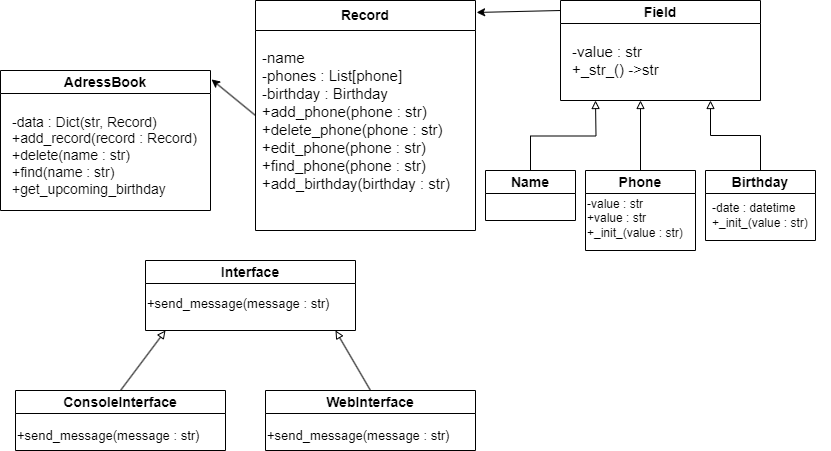

The diagram above was exported from draw.io. Its source (the exported page's mxGraphModel, read from the mxfile embedded in the PNG):
<mxGraphModel dx="1114" dy="613" grid="1" gridSize="10" guides="1" tooltips="1" connect="1" arrows="1" fold="1" page="1" pageScale="1" pageWidth="827" pageHeight="1169" math="0" shadow="0">
  <root>
    <mxCell id="0" />
    <mxCell id="1" parent="0" />
    <mxCell id="MJNUgDrHa1im1jLlccg_-9" value="&lt;font style=&quot;font-size: 14px;&quot;&gt;AdressBook&lt;/font&gt;" style="swimlane;whiteSpace=wrap;html=1;" vertex="1" parent="1">
      <mxGeometry x="5" y="80" width="210" height="140" as="geometry" />
    </mxCell>
    <mxCell id="MJNUgDrHa1im1jLlccg_-10" value="-data : Dict(str, Record)&lt;div style=&quot;font-size: 14px;&quot;&gt;+add_record(record : Record)&lt;/div&gt;&lt;div style=&quot;font-size: 14px;&quot;&gt;+delete(name : str)&lt;/div&gt;&lt;div style=&quot;font-size: 14px;&quot;&gt;+find(name : str)&lt;/div&gt;&lt;div style=&quot;font-size: 14px;&quot;&gt;+get_upcoming_birthday&lt;/div&gt;" style="text;html=1;align=left;verticalAlign=middle;resizable=0;points=[];autosize=1;strokeColor=none;fillColor=none;fontSize=14;" vertex="1" parent="MJNUgDrHa1im1jLlccg_-9">
      <mxGeometry x="10" y="35" width="210" height="100" as="geometry" />
    </mxCell>
    <mxCell id="MJNUgDrHa1im1jLlccg_-14" value="&lt;font style=&quot;font-size: 14px;&quot;&gt;Record&lt;/font&gt;" style="swimlane;whiteSpace=wrap;html=1;startSize=30;" vertex="1" parent="1">
      <mxGeometry x="260" y="10" width="220" height="230" as="geometry" />
    </mxCell>
    <mxCell id="MJNUgDrHa1im1jLlccg_-15" value="-name&lt;div style=&quot;font-size: 15px;&quot;&gt;-phones : List[phone]&lt;/div&gt;&lt;div style=&quot;font-size: 15px;&quot;&gt;-birthday : Birthday&lt;/div&gt;&lt;div style=&quot;font-size: 15px;&quot;&gt;+add_phone(phone : str)&lt;/div&gt;&lt;div style=&quot;font-size: 15px;&quot;&gt;+delete_phone(phone : str)&lt;/div&gt;&lt;div style=&quot;font-size: 15px;&quot;&gt;+edit_phone&lt;span style=&quot;background-color: initial; font-size: 15px;&quot;&gt;(phone : str)&lt;/span&gt;&lt;/div&gt;&lt;div style=&quot;font-size: 15px;&quot;&gt;&lt;span style=&quot;background-color: initial; font-size: 15px;&quot;&gt;+find_phone&lt;/span&gt;&lt;span style=&quot;background-color: initial; font-size: 15px;&quot;&gt;(phone : str)&lt;/span&gt;&lt;/div&gt;&lt;div style=&quot;font-size: 15px;&quot;&gt;&lt;span style=&quot;background-color: initial; font-size: 15px;&quot;&gt;+add_birthday&lt;/span&gt;&lt;span style=&quot;background-color: initial; font-size: 15px;&quot;&gt;(birthday : str)&lt;/span&gt;&lt;/div&gt;" style="text;html=1;align=left;verticalAlign=middle;resizable=0;points=[];autosize=1;strokeColor=none;fillColor=none;fontSize=15;" vertex="1" parent="MJNUgDrHa1im1jLlccg_-14">
      <mxGeometry x="5" y="40" width="210" height="160" as="geometry" />
    </mxCell>
    <mxCell id="MJNUgDrHa1im1jLlccg_-20" value="" style="edgeStyle=none;orthogonalLoop=1;jettySize=auto;html=1;rounded=0;exitX=0;exitY=0.5;exitDx=0;exitDy=0;entryX=1.005;entryY=0.064;entryDx=0;entryDy=0;entryPerimeter=0;" edge="1" parent="1" source="MJNUgDrHa1im1jLlccg_-14" target="MJNUgDrHa1im1jLlccg_-9">
      <mxGeometry width="100" relative="1" as="geometry">
        <mxPoint x="210" y="420" as="sourcePoint" />
        <mxPoint x="310" y="420" as="targetPoint" />
        <Array as="points" />
      </mxGeometry>
    </mxCell>
    <mxCell id="MJNUgDrHa1im1jLlccg_-24" value="&lt;font style=&quot;font-size: 14px;&quot;&gt;Field&lt;/font&gt;" style="swimlane;whiteSpace=wrap;html=1;" vertex="1" parent="1">
      <mxGeometry x="565" y="10" width="200" height="100" as="geometry" />
    </mxCell>
    <mxCell id="MJNUgDrHa1im1jLlccg_-25" value="&lt;font style=&quot;font-size: 15px;&quot;&gt;-value : str&lt;/font&gt;&lt;div style=&quot;font-size: 15px;&quot;&gt;&lt;font style=&quot;font-size: 15px;&quot;&gt;+_str_() -&amp;gt;str&lt;/font&gt;&lt;/div&gt;" style="text;html=1;align=left;verticalAlign=middle;resizable=0;points=[];autosize=1;strokeColor=none;fillColor=none;fontSize=16;" vertex="1" parent="MJNUgDrHa1im1jLlccg_-24">
      <mxGeometry x="10" y="35" width="110" height="50" as="geometry" />
    </mxCell>
    <mxCell id="MJNUgDrHa1im1jLlccg_-26" value="" style="endArrow=classic;html=1;rounded=0;entryX=1.005;entryY=0.052;entryDx=0;entryDy=0;entryPerimeter=0;exitX=0;exitY=0.1;exitDx=0;exitDy=0;exitPerimeter=0;" edge="1" parent="1" source="MJNUgDrHa1im1jLlccg_-24" target="MJNUgDrHa1im1jLlccg_-14">
      <mxGeometry width="50" height="50" relative="1" as="geometry">
        <mxPoint x="400" y="300" as="sourcePoint" />
        <mxPoint x="450" y="250" as="targetPoint" />
      </mxGeometry>
    </mxCell>
    <mxCell id="MJNUgDrHa1im1jLlccg_-27" value="&lt;font style=&quot;font-size: 14px;&quot;&gt;Interface&lt;/font&gt;" style="swimlane;whiteSpace=wrap;html=1;" vertex="1" parent="1">
      <mxGeometry x="150" y="270" width="210" height="70" as="geometry" />
    </mxCell>
    <mxCell id="MJNUgDrHa1im1jLlccg_-28" value="&lt;font style=&quot;font-size: 13px;&quot;&gt;+send_message(message : str)&lt;/font&gt;" style="text;html=1;align=left;verticalAlign=middle;resizable=0;points=[];autosize=1;strokeColor=none;fillColor=none;" vertex="1" parent="MJNUgDrHa1im1jLlccg_-27">
      <mxGeometry y="28" width="210" height="30" as="geometry" />
    </mxCell>
    <mxCell id="MJNUgDrHa1im1jLlccg_-29" value="&lt;font style=&quot;font-size: 14px;&quot;&gt;ConsoleInterface&lt;/font&gt;" style="swimlane;whiteSpace=wrap;html=1;" vertex="1" parent="1">
      <mxGeometry x="20" y="400" width="210" height="60" as="geometry" />
    </mxCell>
    <mxCell id="MJNUgDrHa1im1jLlccg_-30" value="+send_message(message : str)" style="text;html=1;align=left;verticalAlign=middle;resizable=0;points=[];autosize=1;strokeColor=none;fillColor=none;fontSize=13;" vertex="1" parent="MJNUgDrHa1im1jLlccg_-29">
      <mxGeometry y="30" width="210" height="30" as="geometry" />
    </mxCell>
    <mxCell id="MJNUgDrHa1im1jLlccg_-31" value="&lt;font style=&quot;font-size: 14px;&quot;&gt;WebInterface&lt;/font&gt;" style="swimlane;whiteSpace=wrap;html=1;" vertex="1" parent="1">
      <mxGeometry x="270" y="400" width="210" height="60" as="geometry" />
    </mxCell>
    <mxCell id="MJNUgDrHa1im1jLlccg_-32" value="+send_message(message : str)" style="text;html=1;align=left;verticalAlign=middle;resizable=0;points=[];autosize=1;strokeColor=none;fillColor=none;fontSize=13;" vertex="1" parent="MJNUgDrHa1im1jLlccg_-31">
      <mxGeometry y="30" width="210" height="30" as="geometry" />
    </mxCell>
    <mxCell id="MJNUgDrHa1im1jLlccg_-33" value="" style="endArrow=block;html=1;rounded=0;exitX=0.5;exitY=0;exitDx=0;exitDy=0;endFill=0;" edge="1" parent="1" source="MJNUgDrHa1im1jLlccg_-31">
      <mxGeometry width="50" height="50" relative="1" as="geometry">
        <mxPoint x="340" y="380" as="sourcePoint" />
        <mxPoint x="340" y="340" as="targetPoint" />
      </mxGeometry>
    </mxCell>
    <mxCell id="MJNUgDrHa1im1jLlccg_-49" style="edgeStyle=orthogonalEdgeStyle;rounded=0;orthogonalLoop=1;jettySize=auto;html=1;exitX=0.5;exitY=0;exitDx=0;exitDy=0;endArrow=block;endFill=0;" edge="1" parent="1" source="MJNUgDrHa1im1jLlccg_-36">
      <mxGeometry relative="1" as="geometry">
        <mxPoint x="600" y="110" as="targetPoint" />
      </mxGeometry>
    </mxCell>
    <mxCell id="MJNUgDrHa1im1jLlccg_-36" value="&lt;font style=&quot;font-size: 14px;&quot;&gt;Name&lt;/font&gt;" style="swimlane;whiteSpace=wrap;html=1;startSize=23;" vertex="1" parent="1">
      <mxGeometry x="490" y="180" width="90" height="50" as="geometry" />
    </mxCell>
    <mxCell id="MJNUgDrHa1im1jLlccg_-50" style="edgeStyle=orthogonalEdgeStyle;rounded=0;orthogonalLoop=1;jettySize=auto;html=1;exitX=0.5;exitY=0;exitDx=0;exitDy=0;endArrow=block;endFill=0;" edge="1" parent="1" source="MJNUgDrHa1im1jLlccg_-37">
      <mxGeometry relative="1" as="geometry">
        <mxPoint x="645" y="110" as="targetPoint" />
      </mxGeometry>
    </mxCell>
    <mxCell id="MJNUgDrHa1im1jLlccg_-37" value="&lt;font style=&quot;font-size: 14px;&quot;&gt;Phone&lt;/font&gt;" style="swimlane;whiteSpace=wrap;html=1;startSize=23;" vertex="1" parent="1">
      <mxGeometry x="590" y="180" width="110" height="80" as="geometry" />
    </mxCell>
    <mxCell id="MJNUgDrHa1im1jLlccg_-46" value="-value : str&lt;div&gt;+value : str&lt;/div&gt;&lt;div&gt;+_init_(value : str)&lt;br&gt;&lt;div&gt;&lt;br&gt;&lt;/div&gt;&lt;/div&gt;" style="text;html=1;align=left;verticalAlign=middle;resizable=0;points=[];autosize=1;strokeColor=none;fillColor=none;" vertex="1" parent="MJNUgDrHa1im1jLlccg_-37">
      <mxGeometry y="20" width="120" height="70" as="geometry" />
    </mxCell>
    <mxCell id="MJNUgDrHa1im1jLlccg_-51" style="edgeStyle=orthogonalEdgeStyle;rounded=0;orthogonalLoop=1;jettySize=auto;html=1;exitX=0.5;exitY=0;exitDx=0;exitDy=0;endArrow=block;endFill=0;entryX=0.75;entryY=1;entryDx=0;entryDy=0;" edge="1" parent="1" source="MJNUgDrHa1im1jLlccg_-38" target="MJNUgDrHa1im1jLlccg_-24">
      <mxGeometry relative="1" as="geometry">
        <mxPoint x="690" y="110" as="targetPoint" />
      </mxGeometry>
    </mxCell>
    <mxCell id="MJNUgDrHa1im1jLlccg_-38" value="&lt;span style=&quot;font-size: 14px;&quot;&gt;Birthday&lt;/span&gt;" style="swimlane;whiteSpace=wrap;html=1;startSize=23;" vertex="1" parent="1">
      <mxGeometry x="710" y="180" width="110" height="70" as="geometry" />
    </mxCell>
    <mxCell id="MJNUgDrHa1im1jLlccg_-48" value="-date : datetime&lt;div&gt;+_init_(value : str)&lt;/div&gt;" style="text;html=1;align=left;verticalAlign=middle;resizable=0;points=[];autosize=1;strokeColor=none;fillColor=none;" vertex="1" parent="MJNUgDrHa1im1jLlccg_-38">
      <mxGeometry x="5" y="25" width="120" height="40" as="geometry" />
    </mxCell>
    <mxCell id="MJNUgDrHa1im1jLlccg_-44" value="" style="endArrow=block;html=1;rounded=0;exitX=0.5;exitY=0;exitDx=0;exitDy=0;endFill=0;" edge="1" parent="1" source="MJNUgDrHa1im1jLlccg_-29">
      <mxGeometry width="50" height="50" relative="1" as="geometry">
        <mxPoint x="150" y="400" as="sourcePoint" />
        <mxPoint x="170" y="340" as="targetPoint" />
      </mxGeometry>
    </mxCell>
  </root>
</mxGraphModel>